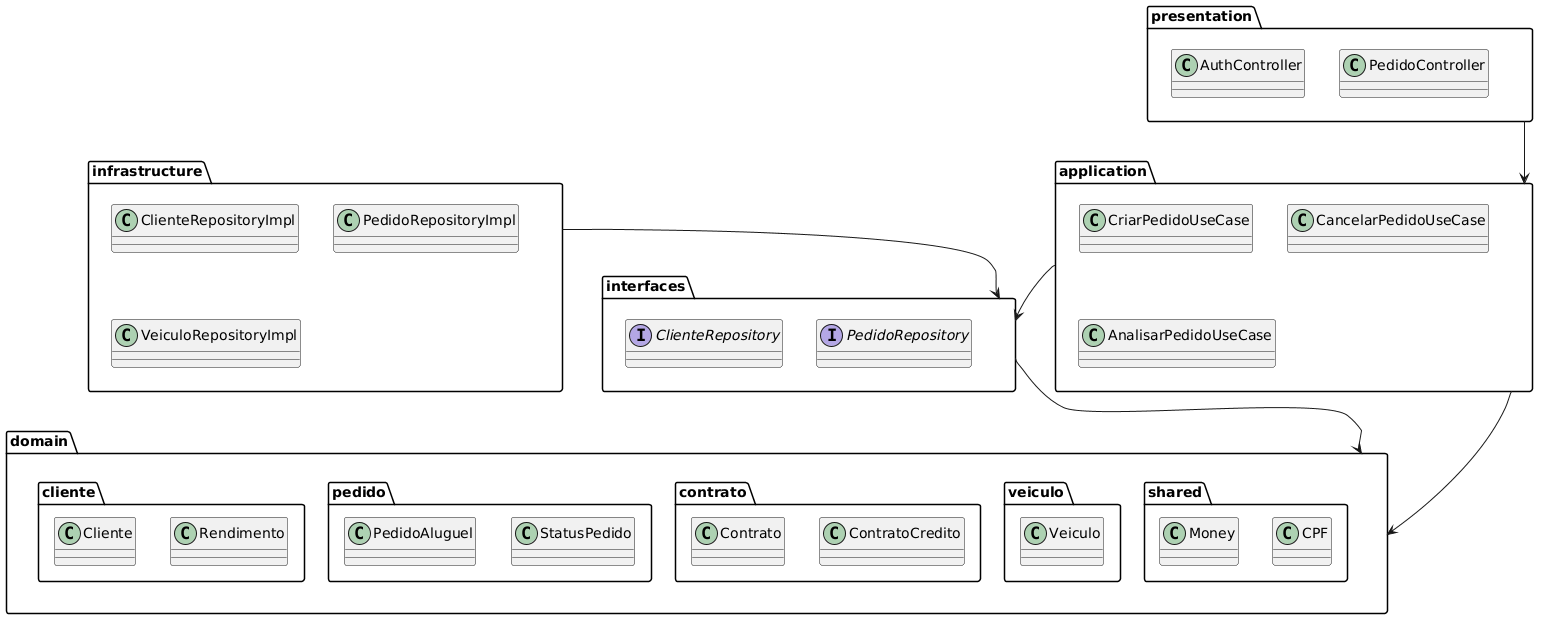

The diagram above was rendered by PlantUML. Its source (embedded in the PNG):
@startuml
package "presentation" {
  class AuthController
  class PedidoController
}

package "application" {
  class CriarPedidoUseCase
  class CancelarPedidoUseCase
  class AnalisarPedidoUseCase
}

package "domain" {

  package "cliente" {
    class Cliente
    class Rendimento
  }

  package "pedido" {
    class PedidoAluguel
    class StatusPedido
  }

  package "contrato" {
    class Contrato
    class ContratoCredito
  }

  package "veiculo" {
    class Veiculo
  }

  package "shared" {
    class Money
    class CPF
  }
}

package "infrastructure" {
  class ClienteRepositoryImpl
  class PedidoRepositoryImpl
  class VeiculoRepositoryImpl
}

package "interfaces" {
  interface ClienteRepository
  interface PedidoRepository
}

' DEPENDÊNCIAS

presentation --> application
application --> domain
application --> interfaces
infrastructure --> interfaces
interfaces --> domain
@enduml